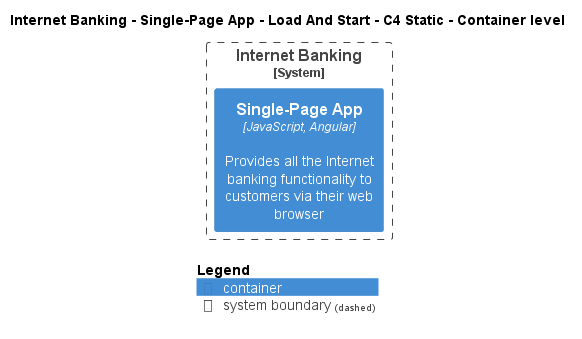

The diagram above was rendered by PlantUML. Its source (embedded in the PNG):
@startuml
!pragma layout smetana
!include ..\..\..\..\..\..\..\.c4s\C4_Container.puml

AddElementTag("c4interflow:lifecycle:new", $bgColor=green, $fontColor=#ffffff, $borderColor=green, $shadowing="False")
AddElementTag("c4interflow:lifecycle:changed", $bgColor=orange, $fontColor=#ffffff, $borderColor=orange, $shadowing="False")
AddElementTag("c4interflow:lifecycle:removed", $bgColor=red, $fontColor=#ffffff, $borderColor=red, $shadowing="False")

AddRelTag("c4interflow:lifecycle:new", $textColor=green, $lineColor=green)
AddRelTag("c4interflow:lifecycle:changed", $textColor=orange, $lineColor=orange)
AddRelTag("c4interflow:lifecycle:removed", $textColor=red, $lineColor=red)

SHOW_PERSON_PORTRAIT()
LAYOUT_TOP_DOWN()

skinparam linetype polyline

title Internet Banking - Single-Page App - Load And Start - C4 Static - Container level


System_Boundary(BigBankPlc.SoftwareSystems.InternetBanking, "Internet Banking") {
    Container(BigBankPlc.SoftwareSystems.InternetBanking.Containers.SinglePageApp, "Single-Page App", "JavaScript, Angular", "Provides all the Internet banking functionality to customers via their web browser")
}



SHOW_LEGEND()
@enduml